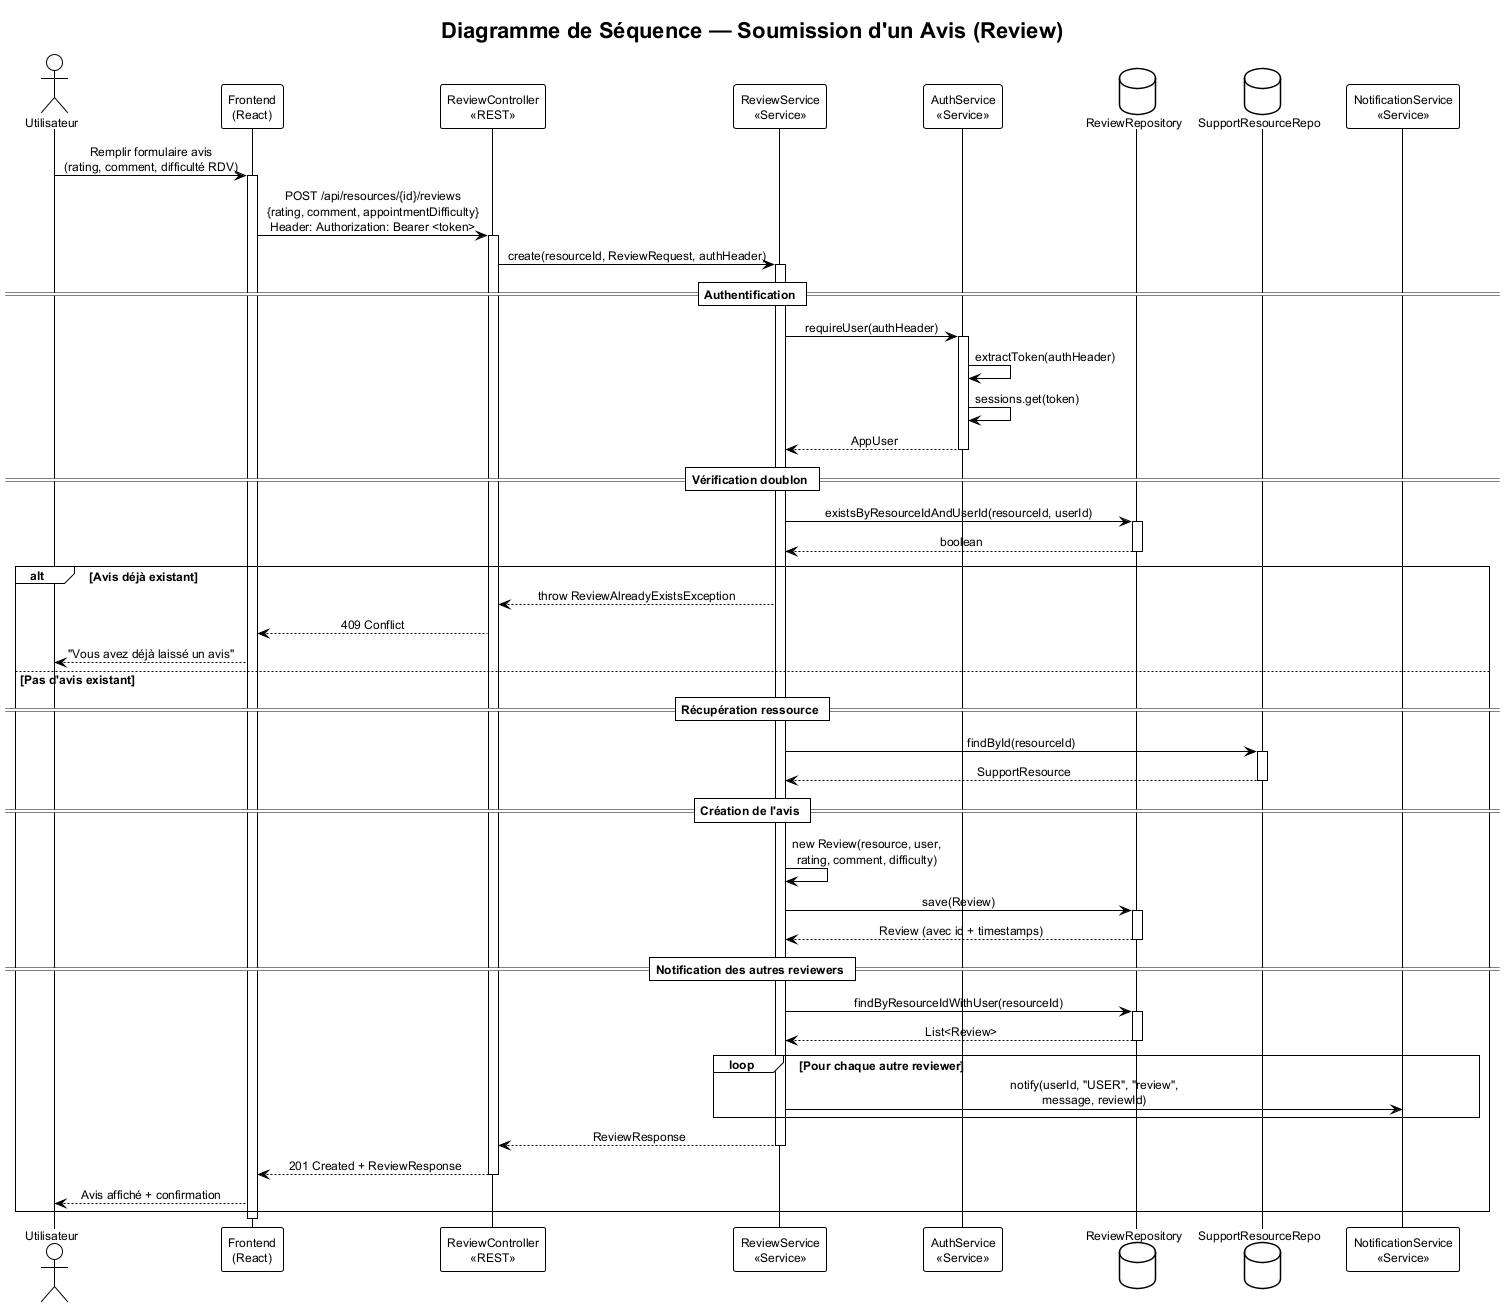

The diagram above was rendered by PlantUML. Its source (embedded in the PNG):
@startuml sequence_review
!theme plain
skinparam defaultFontName "Computer Modern"
skinparam defaultFontSize 12
skinparam sequenceMessageAlign center
skinparam responseMessageBelowArrow true

title **Diagramme de Séquence — Soumission d'un Avis (Review)**

actor "Utilisateur" as User
participant "Frontend\n(React)" as FE
participant "ReviewController\n<<REST>>" as RC
participant "ReviewService\n<<Service>>" as RS
participant "AuthService\n<<Service>>" as AS
database "ReviewRepository" as RR
database "SupportResourceRepo" as SR
participant "NotificationService\n<<Service>>" as NS

User -> FE : Remplir formulaire avis\n(rating, comment, difficulté RDV)
activate FE

FE -> RC : POST /api/resources/{id}/reviews\n{rating, comment, appointmentDifficulty}\nHeader: Authorization: Bearer <token>
activate RC

RC -> RS : create(resourceId, ReviewRequest, authHeader)
activate RS

== Authentification ==
RS -> AS : requireUser(authHeader)
activate AS
AS -> AS : extractToken(authHeader)
AS -> AS : sessions.get(token)
AS --> RS : AppUser
deactivate AS

== Vérification doublon ==
RS -> RR : existsByResourceIdAndUserId(resourceId, userId)
activate RR
RR --> RS : boolean
deactivate RR

alt Avis déjà existant
    RS --> RC : throw ReviewAlreadyExistsException
    RC --> FE : 409 Conflict
    FE --> User : "Vous avez déjà laissé un avis"
else Pas d'avis existant
    == Récupération ressource ==
    RS -> SR : findById(resourceId)
    activate SR
    SR --> RS : SupportResource
    deactivate SR

    == Création de l'avis ==
    RS -> RS : new Review(resource, user,\nrating, comment, difficulty)
    RS -> RR : save(Review)
    activate RR
    RR --> RS : Review (avec id + timestamps)
    deactivate RR

    == Notification des autres reviewers ==
    RS -> RR : findByResourceIdWithUser(resourceId)
    activate RR
    RR --> RS : List<Review>
    deactivate RR
    
    loop Pour chaque autre reviewer
        RS -> NS : notify(userId, "USER", "review",\nmessage, reviewId)
    end

    RS --> RC : ReviewResponse
    deactivate RS
    RC --> FE : 201 Created + ReviewResponse
    deactivate RC
    FE --> User : Avis affiché + confirmation
end

deactivate FE

@enduml